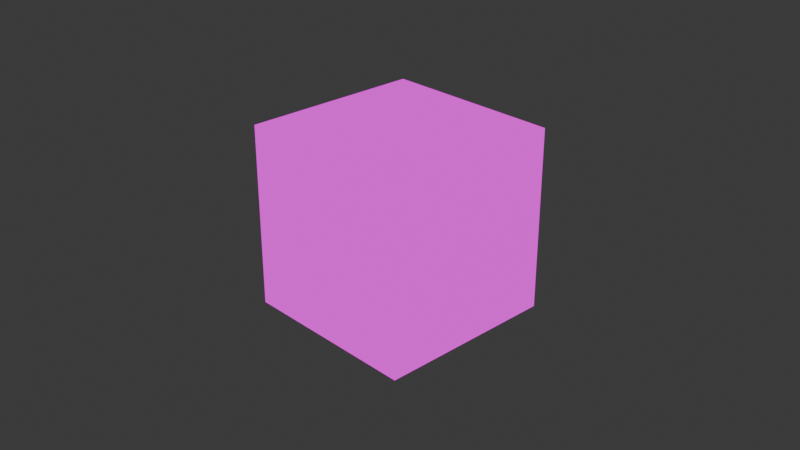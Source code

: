 # Source: health.blend  (saved by Blender 4.2.66; exported with 4.5.12 LTS)
import bpy
from mathutils import Matrix  # noqa: F401  (used for matrix-valued properties, if any)

bpy.ops.wm.read_factory_settings(use_empty=True)
scene = bpy.context.scene
scene.name = 'Scene'

# ---- collections
col_collection = bpy.data.collections.new('Collection'); scene.collection.children.link(col_collection)

# ---- images (referenced by path relative to the original .blend; pixels are not part of the script)
import os
ASSET_DIR = os.environ.get("B2B_ASSET_DIR", "")  # directory of the original .blend (textures are referenced by path, not embedded)
HERE = os.path.dirname(os.path.abspath(__file__))  # packed textures are extracted next to this script under _unpacked/

def load_image(name, relpath, width, height, colorspace="sRGB"):
    """Load a texture the original file referenced (path relative to the .blend, or extracted next to this script)."""
    p = next((c for c in (os.path.join(HERE, relpath), os.path.join(ASSET_DIR, relpath)) if relpath and os.path.exists(c)), "")
    if p:
        img = bpy.data.images.load(p, check_existing=True)
        img.name = name
    else:  # same state as the original file: an image datablock whose file is absent (Cycles renders it pink)
        img = bpy.data.images.new(name, width, height)
        img.source = "FILE"
        img.filepath = "//" + (relpath or name)
    img.colorspace_settings.name = colorspace
    return img
img_heath = load_image('heath', 'heath.png', 1024, 1024, 'sRGB')

# ---- materials (node trees are filled in below, after node groups)
mat_material = bpy.data.materials.new('Material')
mat_material.alpha_threshold = 0.0
mat_material.roughness = 0.5
mat_material.line_color = (0.0, 0.0, 0.0, 1.0)

# ---- material node trees
mat_material.use_nodes = True; mat_material.node_tree.nodes.clear()
_N = mat_material.node_tree.nodes; _L = mat_material.node_tree.links
n0 = _N.new('ShaderNodeOutputMaterial'); n0.name = 'Material Output'; n0.location = (300, 300)
n1 = _N.new('ShaderNodeTexImage'); n1.name = 'Image Texture'; n1.location = (-25, 295)
n1.image = img_heath
_L.new(n1.outputs[0], n0.inputs[0])
n0.is_active_output = True

# ---- world
world_world = bpy.data.worlds.new('World'); scene.world = world_world
world_world.use_nodes = True; world_world.node_tree.nodes.clear()
_N = world_world.node_tree.nodes; _L = world_world.node_tree.links
n0 = _N.new('ShaderNodeOutputWorld'); n0.name = 'World Output'; n0.location = (300, 300)
n1 = _N.new('ShaderNodeBackground'); n1.name = 'Background'; n1.location = (10, 300)
n1.inputs[0].default_value = (0.05088, 0.05088, 0.05088, 1.0)
_L.new(n1.outputs[0], n0.inputs[0])
n0.is_active_output = True
world_world.color = (0.05088, 0.05088, 0.05088)
world_world.sun_shadow_jitter_overblur = 0.0

# ---- cameras
cam_camera = bpy.data.cameras.new('Camera')
cam_camera.clip_end = 100.0
cam_camera.ortho_scale = 7.314

# ---- lights
light_light = bpy.data.lights.new('Light', 'POINT')
light_light.energy = 1000.0
light_light.shadow_soft_size = 0.1

# ---- meshes
me_cube = bpy.data.meshes.new('Cube')
me_cube.from_pydata([(1.0, 1.0, 1.0), (1.0, 1.0, -1.0), (1.0, -1.0, 1.0), (1.0, -1.0, -1.0), (-1.0, 1.0, 1.0), (-1.0, 1.0, -1.0), (-1.0, -1.0, 1.0), (-1.0, -1.0, -1.0)], [], [(0, 4, 6, 2), (3, 2, 6, 7), (7, 6, 4, 5), (5, 1, 3, 7), (1, 0, 2, 3), (5, 4, 0, 1)])
_uv = me_cube.uv_layers.new(name='UVMap')
_uv.uv.foreach_set('vector', [0.625, 0.5, 0.875, 0.5, 0.875, 0.75, 0.625, 0.75, 0.375, 0.75, 0.625, 0.75, 0.625, 1.0, 0.375, 1.0, 0.375, 0.0, 0.625, 0.0, 0.625, 0.25, 0.375, 0.25, 0.125, 0.5, 0.375, 0.5, 0.375, 0.75, 0.125, 0.75, 0.375, 0.5, 0.625, 0.5, 0.625, 0.75, 0.375, 0.75, 0.375, 0.25, 0.625, 0.25, 0.625, 0.5, 0.375, 0.5])
me_cube.materials.append(mat_material)
me_cube.use_mirror_vertex_groups = False
me_cube.update()

# ---- objects
ob_cube = bpy.data.objects.new('Cube', me_cube)
ob_light = bpy.data.objects.new('Light', light_light)
ob_camera = bpy.data.objects.new('Camera', cam_camera)

# ---- transforms, parenting, visibility, modifiers, constraints
ob_cube.location = (0.0, 0.0, 0.0)
ob_cube.lock_rotations_4d = False
ob_cube.empty_display_type = 'ARROWS'
ob_cube.lineart.crease_threshold = 0.0
ob_light.location = (4.076, 1.005, 5.904)
ob_light.rotation_euler = (0.6503, 0.05522, 1.866)
ob_light.lock_rotations_4d = False
ob_light.empty_display_type = 'ARROWS'
ob_light.color = (0.0, 0.0, 0.0, 0.0)
ob_light.lineart.crease_threshold = 0.0
ob_camera.location = (7.359, -6.926, 4.958)
ob_camera.rotation_euler = (1.109, 0.0, 0.8149)
ob_camera.lock_rotations_4d = False
ob_camera.empty_display_type = 'ARROWS'
ob_camera.color = (0.0, 0.0, 0.0, 0.0)
ob_camera.display_type = 'WIRE'
ob_camera.lineart.crease_threshold = 0.0

# ---- collection membership
col_collection.objects.link(ob_cube)
col_collection.objects.link(ob_light)
col_collection.objects.link(ob_camera)

# ---- scene / render settings (as saved in the file)
scene.camera = ob_camera
scene.frame_start = 1; scene.frame_end = 250; scene.frame_set(1)
scene.render.engine = 'BLENDER_EEVEE_NEXT'
bpy.context.view_layer.update()
